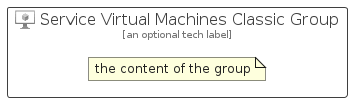

The diagram above was rendered by PlantUML. Its source (embedded in the PNG):
@startuml
' configures the library
!global $INCLUSION_MODE="local"
!global $LIB_BASE_LOCATION="../../.."

' loads the library's bootstrap
!include $LIB_BASE_LOCATION/bootstrap.puml

' loads the package bootstrap
include('azure-17/bootstrap')

' loads the Item which embeds the element ServiceVirtualMachinesClassicGroup
include('azure-17/Item/Compute/ServiceVirtualMachinesClassic')

' renders the element
ServiceVirtualMachinesClassicGroup('ServiceVirtualMachinesClassicGroup', 'Service Virtual Machines Classic Group', 'an optional tech label') {
    note as note
        the content of the group
    end note
}
@enduml